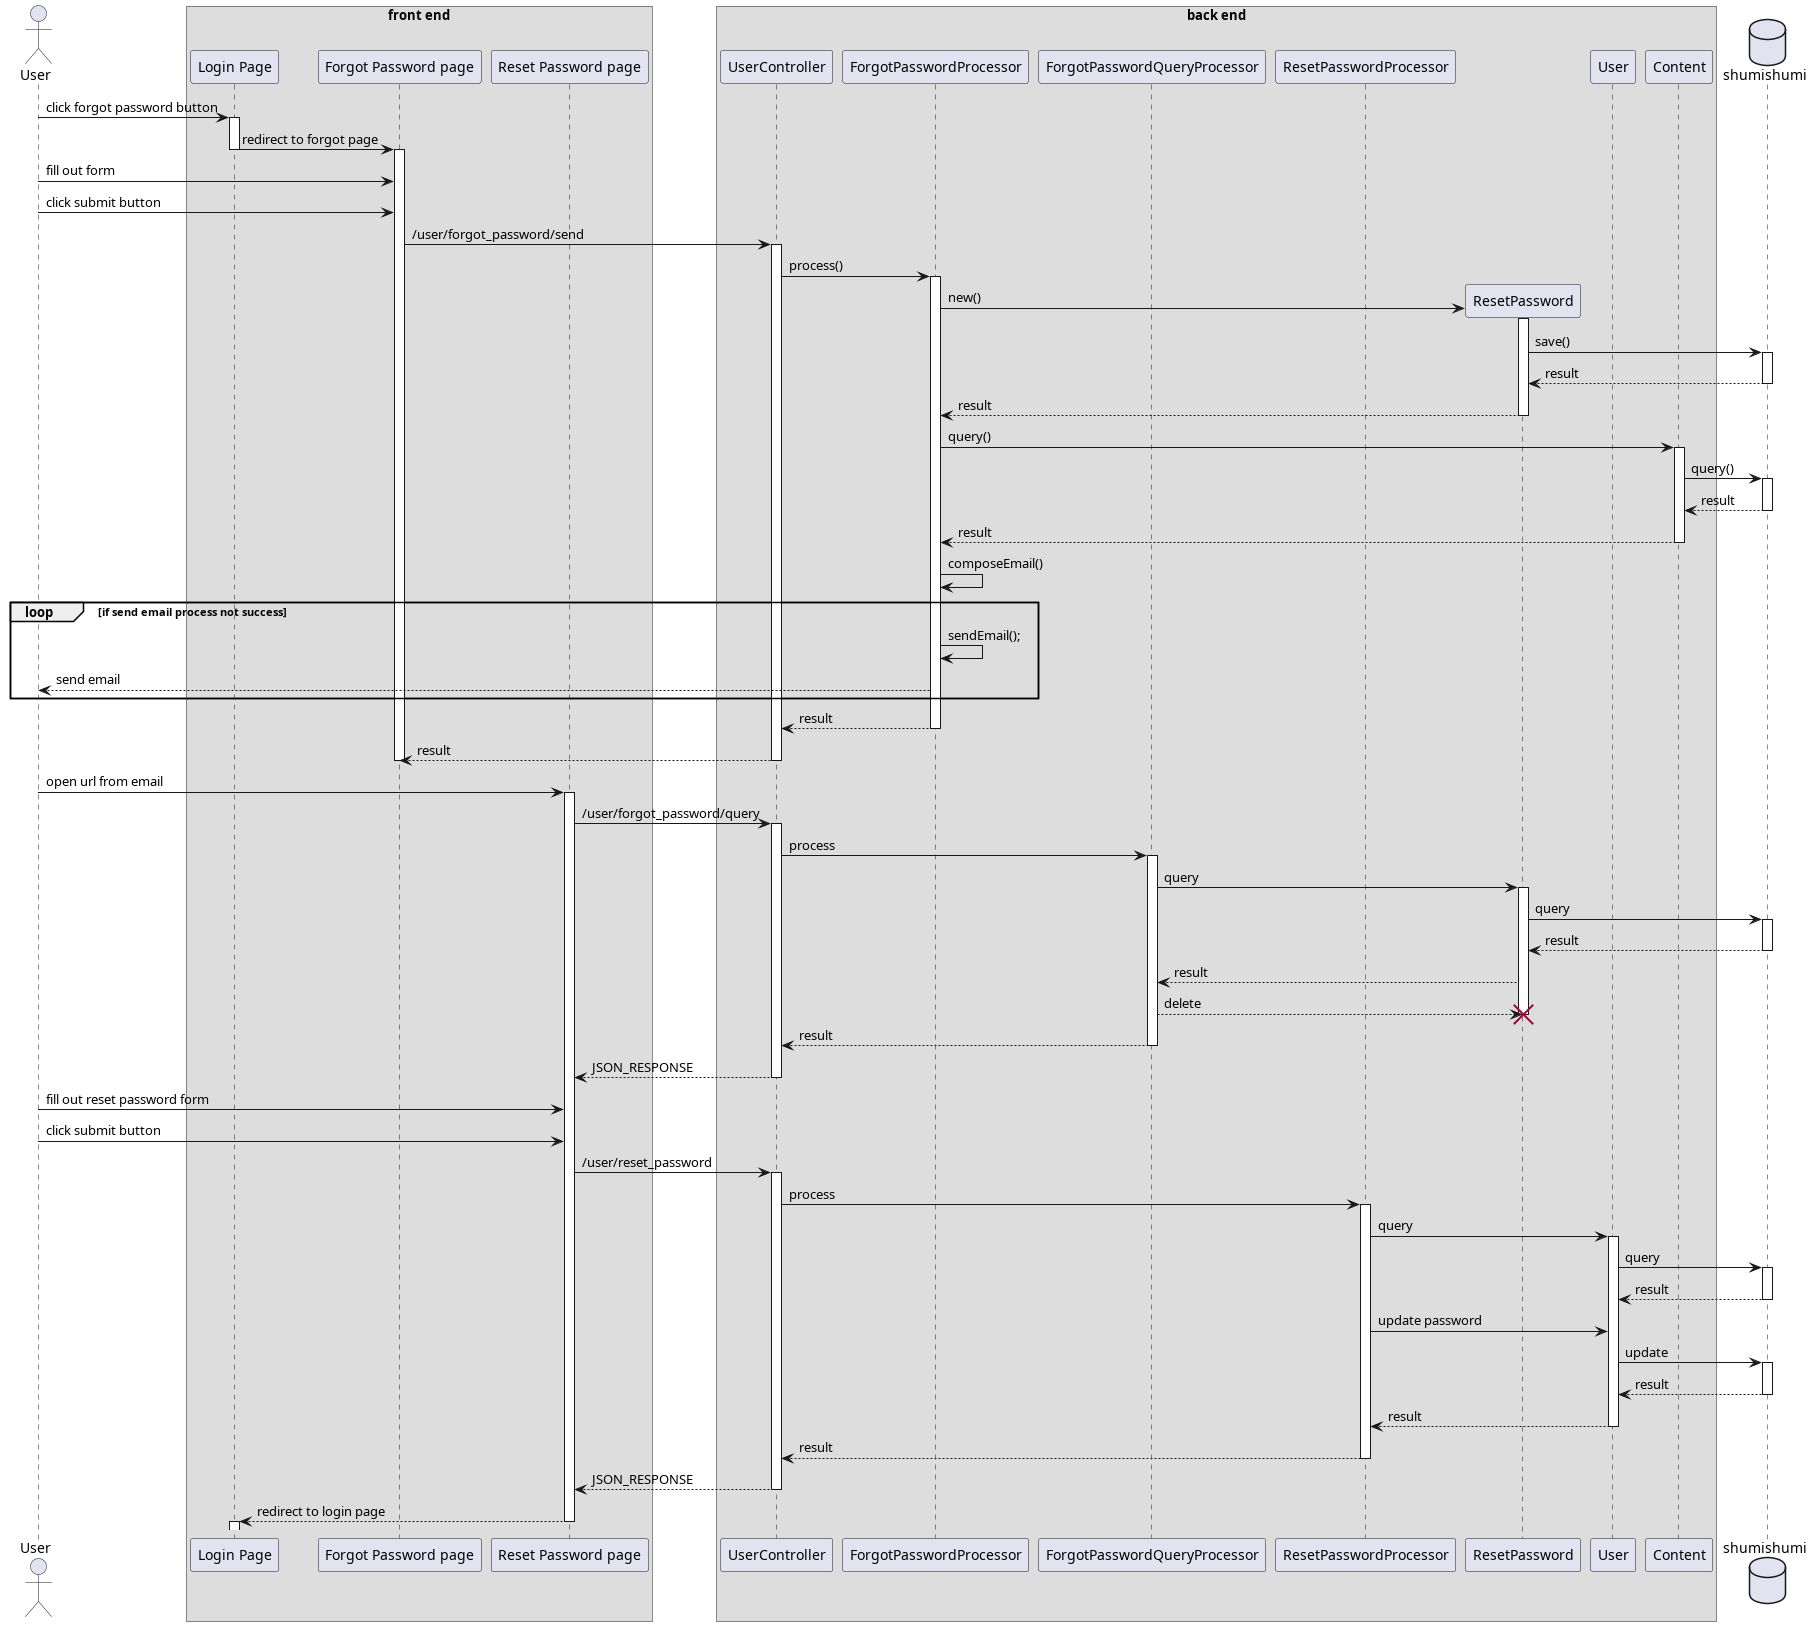

The diagram above was rendered by PlantUML. Its source (embedded in the PNG):
@startuml forgot password
'autonumber 1.1.1

actor User as u

box "front end"
participant "Login Page" as login
participant "Forgot Password page" as forgot
participant "Reset Password page" as reset
end box

box "back end"
participant "UserController" as uc

participant "ForgotPasswordProcessor" as sendproc
participant "ForgotPasswordQueryProcessor" as queryproc
participant "ResetPasswordProcessor" as resetproc

participant "ResetPassword" as rpm
participant "User" as um

participant "Content" as cm
end box

database shumishumi as db

u -> login++ : click forgot password button
login -> forgot --++ : redirect to forgot page

'autonumber inc a
u -> forgot : fill out form
'autonumber inc a
u -> forgot : click submit button

forgot -> uc++ : /user/forgot_password/send

uc -> sendproc++ : process()
create rpm
sendproc -> rpm++ : new()
rpm -> db++ : save()
return result
return result

sendproc -> cm++ : query()
cm -> db++ : query()
return result
return result

sendproc -> sendproc : composeEmail()
loop if send email process not success
sendproc -> sendproc : sendEmail();
u <-- sendproc : send email
end

return result
return result

deactivate forgot

'autonumber inc a
u -> reset++ : open url from email
reset -> uc++ : /user/forgot_password/query
uc -> queryproc++ : process
queryproc -> rpm++ : query
rpm -> db++ : query
return result
queryproc <-- rpm : result
queryproc --> rpm !! : delete
deactivate rpm

return result
return JSON_RESPONSE

'autonumber inc a
u -> reset : fill out reset password form
'autonumber inc a
u -> reset : click submit button

reset -> uc++ : /user/reset_password
uc -> resetproc++ : process

resetproc -> um++ : query
um -> db++ : query
return result
resetproc -> um : update password
um -> db++ : update
return result
return result

return result
return JSON_RESPONSE

reset --> login --++ : redirect to login page

@enduml